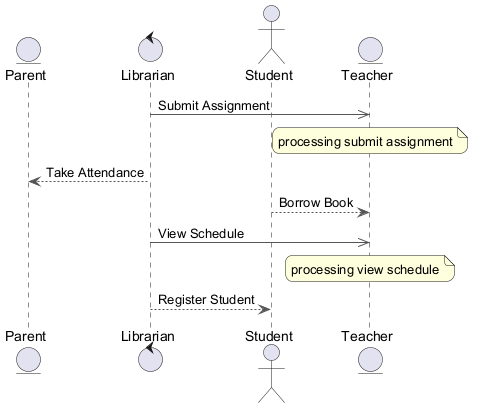

The diagram above was rendered by PlantUML. Its source (embedded in the PNG):
@startuml
skinparam backgroundColor #FFFFFF
skinparam roundCorner 15
skinparam ArrowColor #555555
entity "Parent" as P
control "Librarian" as L
actor "Student" as S
entity "Teacher" as T
L ->> T : Submit Assignment
note over T : processing submit assignment
L --> P : Take Attendance
S --> T : Borrow Book
L ->> T : View Schedule
note over T : processing view schedule
L --> S : Register Student
@enduml